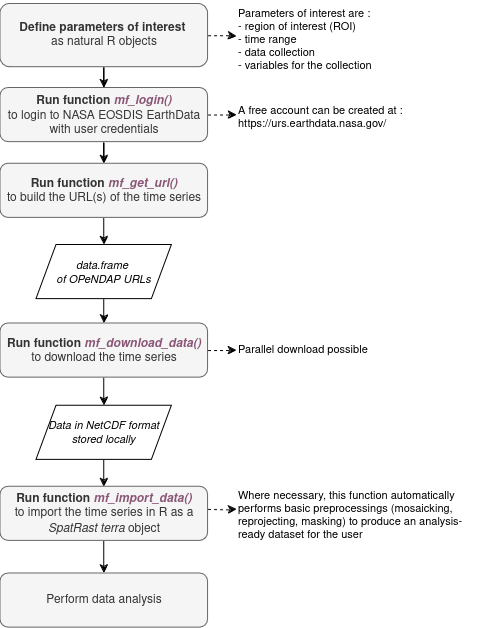

The diagram above was exported from draw.io. Its source (the exported page's mxGraphModel, read from the mxfile embedded in the PNG):
<mxGraphModel dx="1687" dy="967" grid="1" gridSize="10" guides="1" tooltips="1" connect="1" arrows="1" fold="1" page="1" pageScale="1" pageWidth="3300" pageHeight="4681" math="0" shadow="0">
  <root>
    <mxCell id="0" />
    <mxCell id="1" parent="0" />
    <mxCell id="2" value="" style="group" vertex="1" connectable="0" parent="1">
      <mxGeometry x="1540" y="1876" width="480" height="627.13" as="geometry" />
    </mxCell>
    <mxCell id="3" value="" style="edgeStyle=orthogonalEdgeStyle;rounded=0;orthogonalLoop=1;jettySize=auto;html=1;" edge="1" parent="2" source="4" target="18">
      <mxGeometry relative="1" as="geometry" />
    </mxCell>
    <mxCell id="4" value="Data in NetCDF format stored locally" style="shape=parallelogram;perimeter=parallelogramPerimeter;whiteSpace=wrap;html=1;fixedSize=1;fontStyle=2;fontSize=11;" vertex="1" parent="2">
      <mxGeometry x="36.09375" y="405.1530503597122" width="135.3515625" height="54.14071942446043" as="geometry" />
    </mxCell>
    <mxCell id="5" value="" style="edgeStyle=orthogonalEdgeStyle;rounded=0;orthogonalLoop=1;jettySize=auto;html=1;" edge="1" parent="2" source="7" target="10">
      <mxGeometry relative="1" as="geometry" />
    </mxCell>
    <mxCell id="6" value="" style="edgeStyle=orthogonalEdgeStyle;rounded=0;orthogonalLoop=1;jettySize=auto;html=1;dashed=1;" edge="1" parent="2" source="7" target="23">
      <mxGeometry relative="1" as="geometry" />
    </mxCell>
    <mxCell id="7" value="&lt;div&gt;&lt;b&gt;Define parameters of interest&lt;/b&gt;&amp;nbsp;&lt;/div&gt;&lt;div&gt;as natural R objects&lt;br&gt;&lt;/div&gt;" style="rounded=1;whiteSpace=wrap;html=1;fillColor=#f5f5f5;fontColor=#333333;strokeColor=#666666;" vertex="1" parent="2">
      <mxGeometry y="3.6093812949640287" width="207.5390625" height="63.164172661870495" as="geometry" />
    </mxCell>
    <mxCell id="8" value="" style="edgeStyle=orthogonalEdgeStyle;rounded=0;orthogonalLoop=1;jettySize=auto;html=1;" edge="1" parent="2" source="10" target="12">
      <mxGeometry relative="1" as="geometry" />
    </mxCell>
    <mxCell id="9" value="" style="edgeStyle=orthogonalEdgeStyle;rounded=0;orthogonalLoop=1;jettySize=auto;html=1;dashed=1;" edge="1" parent="2" source="10" target="22">
      <mxGeometry relative="1" as="geometry" />
    </mxCell>
    <mxCell id="10" value="&lt;div&gt;&lt;b&gt;Run function &lt;i&gt;&lt;font color=&quot;#8a5777&quot;&gt;mf_login()&lt;/font&gt;&lt;font color=&quot;#b5739d&quot;&gt; &lt;/font&gt;&lt;/i&gt;&lt;/b&gt;&lt;br&gt;&lt;/div&gt;&lt;div&gt;to login to NASA EOSDIS EarthData with user credentials&lt;/div&gt;" style="rounded=1;whiteSpace=wrap;html=1;fillColor=#f5f5f5;fontColor=#333333;strokeColor=#666666;" vertex="1" parent="2">
      <mxGeometry y="87.5274964028777" width="207.5390625" height="54.14071942446043" as="geometry" />
    </mxCell>
    <mxCell id="11" value="" style="edgeStyle=orthogonalEdgeStyle;rounded=0;orthogonalLoop=1;jettySize=auto;html=1;" edge="1" parent="2" source="12" target="20">
      <mxGeometry relative="1" as="geometry" />
    </mxCell>
    <mxCell id="12" value="&lt;div&gt;&lt;b&gt;Run function &lt;font color=&quot;#8a5777&quot;&gt;&lt;i&gt;mf_get_url() &lt;br&gt;&lt;/i&gt;&lt;/font&gt;&lt;/b&gt;&lt;/div&gt;&lt;div&gt;to build the URL(s) of the time series&lt;br&gt;&lt;/div&gt;" style="rounded=1;whiteSpace=wrap;html=1;fillColor=#f5f5f5;fontColor=#333333;strokeColor=#666666;" vertex="1" parent="2">
      <mxGeometry y="163.3245035971223" width="207.5390625" height="54.14071942446043" as="geometry" />
    </mxCell>
    <mxCell id="13" value="" style="edgeStyle=orthogonalEdgeStyle;rounded=0;orthogonalLoop=1;jettySize=auto;html=1;" edge="1" parent="2" source="15" target="4">
      <mxGeometry relative="1" as="geometry" />
    </mxCell>
    <mxCell id="14" value="" style="edgeStyle=orthogonalEdgeStyle;rounded=0;orthogonalLoop=1;jettySize=auto;html=1;dashed=1;" edge="1" parent="2" source="15" target="24">
      <mxGeometry relative="1" as="geometry" />
    </mxCell>
    <mxCell id="15" value="&lt;div&gt;&lt;b&gt;Run&lt;/b&gt; &lt;b&gt;function &lt;i&gt;&lt;font color=&quot;#8a5777&quot;&gt;mf_download_data()&lt;/font&gt;&lt;/i&gt;&lt;/b&gt;&lt;/div&gt;&lt;div&gt;&lt;b&gt; &lt;/b&gt;to download the time series&lt;br&gt;&lt;/div&gt;" style="rounded=1;whiteSpace=wrap;html=1;fillColor=#f5f5f5;fontColor=#333333;strokeColor=#666666;" vertex="1" parent="2">
      <mxGeometry y="323.03962589928057" width="207.5390625" height="54.14071942446043" as="geometry" />
    </mxCell>
    <mxCell id="16" value="" style="edgeStyle=orthogonalEdgeStyle;rounded=0;orthogonalLoop=1;jettySize=auto;html=1;entryX=0.5;entryY=0;entryDx=0;entryDy=0;" edge="1" parent="2" source="18" target="21">
      <mxGeometry relative="1" as="geometry">
        <mxPoint x="103.76953125" y="545.9189208633094" as="sourcePoint" />
        <mxPoint x="103.76953125" y="582.9150791366907" as="targetPoint" />
      </mxGeometry>
    </mxCell>
    <mxCell id="17" value="" style="edgeStyle=orthogonalEdgeStyle;rounded=0;orthogonalLoop=1;jettySize=auto;html=1;dashed=1;" edge="1" parent="2" target="25">
      <mxGeometry relative="1" as="geometry">
        <mxPoint x="207.5390625" y="508.922762589928" as="sourcePoint" />
      </mxGeometry>
    </mxCell>
    <mxCell id="18" value="&lt;div&gt;&lt;b&gt;Run function &lt;font color=&quot;#8a5777&quot;&gt;&lt;i&gt;mf_import_data()&lt;/i&gt; &lt;br&gt;&lt;/font&gt;&lt;/b&gt;&lt;/div&gt;&lt;div&gt;to import the time series in R as a &lt;i&gt;SpatRast terra&lt;/i&gt; object &lt;br&gt;&lt;/div&gt;" style="rounded=1;whiteSpace=wrap;html=1;fillColor=#f5f5f5;fontColor=#333333;strokeColor=#666666;" vertex="1" parent="2">
      <mxGeometry y="486.3641294964029" width="207.5390625" height="54.14071942446043" as="geometry" />
    </mxCell>
    <mxCell id="19" value="" style="edgeStyle=orthogonalEdgeStyle;rounded=0;orthogonalLoop=1;jettySize=auto;html=1;" edge="1" parent="2" source="20" target="15">
      <mxGeometry relative="1" as="geometry" />
    </mxCell>
    <mxCell id="20" value="&lt;div style=&quot;font-size: 11px;&quot;&gt;data.frame&amp;nbsp;&lt;/div&gt;&lt;div style=&quot;font-size: 11px;&quot;&gt;of OPeNDAP URLs&lt;/div&gt;" style="shape=parallelogram;perimeter=parallelogramPerimeter;whiteSpace=wrap;html=1;fixedSize=1;fontStyle=2;fontSize=11;" vertex="1" parent="2">
      <mxGeometry x="36.09375" y="244.53558273381296" width="135.3515625" height="54.14071942446043" as="geometry" />
    </mxCell>
    <mxCell id="21" value="Perform data analysis" style="rounded=1;whiteSpace=wrap;html=1;fillColor=#f5f5f5;fontColor=#333333;strokeColor=#666666;" vertex="1" parent="2">
      <mxGeometry y="572.9892805755395" width="207.5390625" height="54.14071942446043" as="geometry" />
    </mxCell>
    <mxCell id="22" value="A free account can be created at : &#10;https://urs.earthdata.nasa.gov/" style="text;whiteSpace=wrap;fontSize=11;" vertex="1" parent="2">
      <mxGeometry x="236.4140625" y="96.55094964028777" width="225.5859375" height="36.09381294964029" as="geometry" />
    </mxCell>
    <mxCell id="23" value="&lt;div style=&quot;font-size: 11px;&quot;&gt;Parameters of interest are :&lt;/div&gt;&lt;div style=&quot;font-size: 11px;&quot;&gt;- region of interest (ROI)&lt;/div&gt;&lt;div style=&quot;font-size: 11px;&quot;&gt;- time range&lt;/div&gt;&lt;div style=&quot;font-size: 11px;&quot;&gt;- data collection&lt;/div&gt;&lt;div style=&quot;font-size: 11px;&quot;&gt;- variables for the collection&lt;/div&gt;" style="text;whiteSpace=wrap;html=1;fontSize=11;" vertex="1" parent="2">
      <mxGeometry x="236.4140625" width="153.3984375" height="72.18762589928058" as="geometry" />
    </mxCell>
    <mxCell id="24" value="Parallel download possible" style="text;whiteSpace=wrap;dashed=1;fontSize=11;" vertex="1" parent="2">
      <mxGeometry x="236.41" y="336.06" width="180.47" height="27.94" as="geometry" />
    </mxCell>
    <mxCell id="25" value="Where necessary, this function automatically performs basic preprocessings (mosaicking, reprojecting, masking) to produce an analysis-ready dataset for the user" style="text;whiteSpace=wrap;fontSize=11;" vertex="1" parent="2">
      <mxGeometry x="236.41" y="481.85" width="243.59" height="54.14" as="geometry" />
    </mxCell>
  </root>
</mxGraphModel>